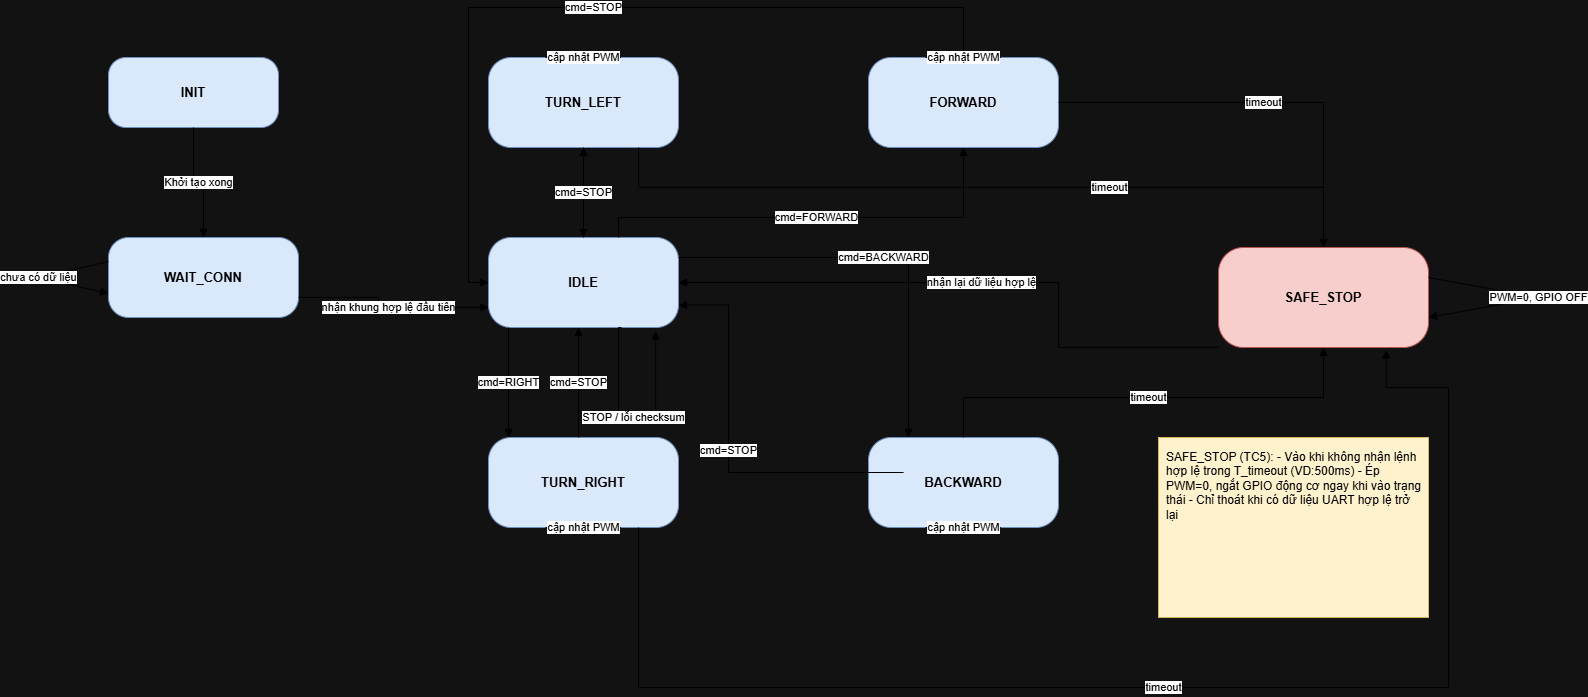

The diagram above was exported from draw.io. Its source (the exported page's mxGraphModel, read from the mxfile embedded in the PNG):
<mxGraphModel dx="2675" dy="1589" grid="1" gridSize="10" guides="1" tooltips="1" connect="1" arrows="1" fold="1" page="1" pageScale="1" pageWidth="1500" pageHeight="1000" background="#FFFFFF" math="0" shadow="0">
  <root>
    <mxCell id="0" />
    <mxCell id="1" parent="0" />
    <mxCell id="R_INIT" parent="1" style="whiteSpace=wrap;html=1;align=center;verticalAlign=middle;fontSize=13;spacing=6;fontColor=#000000;rounded=1;arcSize=25;fillColor=#dae8fc;strokeColor=#6c8ebf;fontStyle=1;" value="INIT" vertex="1">
      <mxGeometry height="70" width="170" x="40" y="40" as="geometry" />
    </mxCell>
    <mxCell id="R_WAIT" parent="1" style="whiteSpace=wrap;html=1;align=center;verticalAlign=middle;fontSize=13;spacing=6;fontColor=#000000;rounded=1;arcSize=25;fillColor=#dae8fc;strokeColor=#6c8ebf;fontStyle=1;" value="WAIT_CONN" vertex="1">
      <mxGeometry height="80" width="190" x="40" y="220" as="geometry" />
    </mxCell>
    <mxCell id="R_IDLE" parent="1" style="whiteSpace=wrap;html=1;align=center;verticalAlign=middle;fontSize=13;spacing=6;fontColor=#000000;rounded=1;arcSize=25;fillColor=#dae8fc;strokeColor=#6c8ebf;fontStyle=1;" value="IDLE" vertex="1">
      <mxGeometry height="90" width="190" x="420" y="220" as="geometry" />
    </mxCell>
    <mxCell id="R_FWD" parent="1" style="whiteSpace=wrap;html=1;align=center;verticalAlign=middle;fontSize=13;spacing=6;fontColor=#000000;rounded=1;arcSize=25;fillColor=#dae8fc;strokeColor=#6c8ebf;fontStyle=1;" value="FORWARD" vertex="1">
      <mxGeometry height="90" width="190" x="800" y="40" as="geometry" />
    </mxCell>
    <mxCell id="R_BWD" parent="1" style="whiteSpace=wrap;html=1;align=center;verticalAlign=middle;fontSize=13;spacing=6;fontColor=#000000;rounded=1;arcSize=25;fillColor=#dae8fc;strokeColor=#6c8ebf;fontStyle=1;" value="BACKWARD" vertex="1">
      <mxGeometry height="90" width="190" x="800" y="420" as="geometry" />
    </mxCell>
    <mxCell id="R_LEFT" parent="1" style="whiteSpace=wrap;html=1;align=center;verticalAlign=middle;fontSize=13;spacing=6;fontColor=#000000;rounded=1;arcSize=25;fillColor=#dae8fc;strokeColor=#6c8ebf;fontStyle=1;" value="TURN_LEFT" vertex="1">
      <mxGeometry height="90" width="190" x="420" y="40" as="geometry" />
    </mxCell>
    <mxCell id="R_RIGHT" parent="1" style="whiteSpace=wrap;html=1;align=center;verticalAlign=middle;fontSize=13;spacing=6;fontColor=#000000;rounded=1;arcSize=25;fillColor=#dae8fc;strokeColor=#6c8ebf;fontStyle=1;" value="TURN_RIGHT" vertex="1">
      <mxGeometry height="90" width="190" x="420" y="420" as="geometry" />
    </mxCell>
    <mxCell id="R_SAFE" parent="1" style="whiteSpace=wrap;html=1;align=center;verticalAlign=middle;fontSize=13;spacing=6;fontColor=#000000;rounded=1;arcSize=25;fillColor=#f8cecc;strokeColor=#b85450;fontStyle=1;" value="SAFE_STOP" vertex="1">
      <mxGeometry height="100" width="210" x="1150" y="230" as="geometry" />
    </mxCell>
    <mxCell id="r0" edge="1" parent="1" source="R_INIT" style="edgeStyle=orthogonalEdgeStyle;rounded=0;html=1;endArrow=block;fontSize=11;labelBackgroundColor=#ffffff;fontColor=#000000;strokeColor=#000000;" target="R_WAIT" value="Khởi tạo xong">
      <mxGeometry relative="1" as="geometry" />
    </mxCell>
    <mxCell id="r1" edge="1" parent="1" source="R_WAIT" style="edgeStyle=orthogonalEdgeStyle;rounded=0;html=1;endArrow=block;fontSize=11;exitX=0;exitY=0.3;entryX=0;entryY=0.7;labelBackgroundColor=#ffffff;fontColor=#000000;strokeColor=#000000;" target="R_WAIT" value="chưa có dữ liệu">
      <mxGeometry relative="1" as="geometry">
        <mxPoint as="offset" />
        <Array as="points">
          <mxPoint x="-30" y="260" />
        </Array>
      </mxGeometry>
    </mxCell>
    <mxCell id="r2" edge="1" parent="1" source="R_WAIT" style="edgeStyle=orthogonalEdgeStyle;rounded=0;html=1;endArrow=block;fontSize=11;labelBackgroundColor=#ffffff;fontColor=#000000;strokeColor=#000000;" target="R_IDLE" value="nhận khung hợp lệ đầu tiên">
      <mxGeometry relative="1" as="geometry">
        <Array as="points">
          <mxPoint x="310" y="280" />
          <mxPoint x="310" y="290" />
        </Array>
      </mxGeometry>
    </mxCell>
    <mxCell id="r3" edge="1" parent="1" source="R_IDLE" style="edgeStyle=orthogonalEdgeStyle;rounded=0;html=1;endArrow=block;fontSize=11;labelBackgroundColor=#ffffff;fontColor=#000000;strokeColor=#000000;" target="R_FWD" value="cmd=FORWARD">
      <mxGeometry relative="1" as="geometry">
        <Array as="points">
          <mxPoint x="550" y="200" />
          <mxPoint x="895" y="200" />
        </Array>
      </mxGeometry>
    </mxCell>
    <mxCell id="r4" edge="1" parent="1" source="R_FWD" style="edgeStyle=orthogonalEdgeStyle;rounded=0;html=1;endArrow=block;fontSize=11;labelBackgroundColor=#ffffff;fontColor=#000000;strokeColor=#000000;" target="R_IDLE" value="cmd=STOP">
      <mxGeometry relative="1" as="geometry">
        <Array as="points">
          <mxPoint x="895" y="-10" />
          <mxPoint x="400" y="-10" />
          <mxPoint x="400" y="265" />
        </Array>
      </mxGeometry>
    </mxCell>
    <mxCell id="r5" edge="1" parent="1" source="R_IDLE" style="edgeStyle=orthogonalEdgeStyle;rounded=0;html=1;endArrow=block;fontSize=11;labelBackgroundColor=#ffffff;fontColor=#000000;strokeColor=#000000;" target="R_BWD" value="cmd=BACKWARD">
      <mxGeometry relative="1" as="geometry">
        <Array as="points">
          <mxPoint x="840" y="240" />
        </Array>
      </mxGeometry>
    </mxCell>
    <mxCell id="r6" edge="1" parent="1" style="edgeStyle=orthogonalEdgeStyle;rounded=0;html=1;endArrow=block;fontSize=11;labelBackgroundColor=#ffffff;fontColor=#000000;strokeColor=#000000;entryX=1;entryY=0.75;entryDx=0;entryDy=0;" target="R_IDLE" value="cmd=STOP">
      <mxGeometry relative="1" as="geometry">
        <Array as="points">
          <mxPoint x="660" y="455" />
          <mxPoint x="660" y="288" />
        </Array>
        <mxPoint x="834.9999999999995" y="455.0000000000002" as="sourcePoint" />
        <mxPoint x="550.0000000000005" y="300" as="targetPoint" />
      </mxGeometry>
    </mxCell>
    <mxCell id="r7" edge="1" parent="1" source="R_IDLE" style="edgeStyle=orthogonalEdgeStyle;rounded=0;html=1;endArrow=block;fontSize=11;labelBackgroundColor=#ffffff;fontColor=#000000;strokeColor=#000000;" target="R_LEFT" value="cmd=LEFT">
      <mxGeometry relative="1" as="geometry" />
    </mxCell>
    <mxCell id="r8" edge="1" parent="1" source="R_LEFT" style="edgeStyle=orthogonalEdgeStyle;rounded=0;html=1;endArrow=block;fontSize=11;labelBackgroundColor=#ffffff;fontColor=#000000;strokeColor=#000000;" target="R_IDLE" value="cmd=STOP">
      <mxGeometry relative="1" as="geometry" />
    </mxCell>
    <mxCell id="r9" edge="1" parent="1" source="R_IDLE" style="edgeStyle=orthogonalEdgeStyle;rounded=0;html=1;endArrow=block;fontSize=11;labelBackgroundColor=#ffffff;fontColor=#000000;strokeColor=#000000;" target="R_RIGHT" value="cmd=RIGHT">
      <mxGeometry relative="1" as="geometry">
        <Array as="points">
          <mxPoint x="440" y="390" />
          <mxPoint x="440" y="390" />
        </Array>
      </mxGeometry>
    </mxCell>
    <mxCell id="r10" edge="1" parent="1" source="R_RIGHT" style="edgeStyle=orthogonalEdgeStyle;rounded=0;html=1;endArrow=block;fontSize=11;labelBackgroundColor=#ffffff;fontColor=#000000;strokeColor=#000000;" target="R_IDLE" value="cmd=STOP">
      <mxGeometry relative="1" as="geometry">
        <Array as="points">
          <mxPoint x="510" y="350" />
          <mxPoint x="510" y="350" />
        </Array>
      </mxGeometry>
    </mxCell>
    <mxCell id="r11" edge="1" parent="1" style="edgeStyle=orthogonalEdgeStyle;rounded=0;html=1;endArrow=block;fontSize=11;exitX=0.5;exitY=1;entryX=0.88;entryY=1.039;labelBackgroundColor=#ffffff;fontColor=#000000;strokeColor=#000000;entryDx=0;entryDy=0;entryPerimeter=0;" target="R_IDLE" value="STOP / lỗi checksum">
      <mxGeometry relative="1" x="-0.0053" as="geometry">
        <mxPoint as="offset" />
        <Array as="points">
          <mxPoint x="550" y="310" />
          <mxPoint x="550" y="400" />
          <mxPoint x="587" y="400" />
        </Array>
        <mxPoint x="552.9999999999995" y="310" as="sourcePoint" />
        <mxPoint x="610" y="310" as="targetPoint" />
      </mxGeometry>
    </mxCell>
    <mxCell id="r12" edge="1" parent="1" source="R_FWD" style="edgeStyle=orthogonalEdgeStyle;rounded=0;html=1;endArrow=block;fontSize=11;exitX=0.3;exitY=0;entryX=0.7;entryY=0;labelBackgroundColor=#ffffff;fontColor=#000000;strokeColor=#000000;" target="R_FWD" value="cập nhật PWM">
      <mxGeometry relative="1" as="geometry" />
    </mxCell>
    <mxCell id="r13" edge="1" parent="1" source="R_BWD" style="edgeStyle=orthogonalEdgeStyle;rounded=0;html=1;endArrow=block;fontSize=11;exitX=0.3;exitY=1;entryX=0.7;entryY=1;labelBackgroundColor=#ffffff;fontColor=#000000;strokeColor=#000000;" target="R_BWD" value="cập nhật PWM">
      <mxGeometry relative="1" as="geometry" />
    </mxCell>
    <mxCell id="r14" edge="1" parent="1" source="R_LEFT" style="edgeStyle=orthogonalEdgeStyle;rounded=0;html=1;endArrow=block;fontSize=11;exitX=0.3;exitY=0;entryX=0.7;entryY=0;labelBackgroundColor=#ffffff;fontColor=#000000;strokeColor=#000000;" target="R_LEFT" value="cập nhật PWM">
      <mxGeometry relative="1" as="geometry" />
    </mxCell>
    <mxCell id="r15" edge="1" parent="1" source="R_RIGHT" style="edgeStyle=orthogonalEdgeStyle;rounded=0;html=1;endArrow=block;fontSize=11;exitX=0.3;exitY=1;entryX=0.7;entryY=1;labelBackgroundColor=#ffffff;fontColor=#000000;strokeColor=#000000;" target="R_RIGHT" value="cập nhật PWM">
      <mxGeometry relative="1" as="geometry" />
    </mxCell>
    <mxCell id="r16" edge="1" parent="1" source="R_FWD" style="edgeStyle=orthogonalEdgeStyle;rounded=0;html=1;endArrow=block;strokeColor=#b85450;fontColor=#8a1f11;fontSize=11;labelBackgroundColor=#ffffff;fontColor=#000000;strokeColor=#000000;" target="R_SAFE" value="timeout">
      <mxGeometry relative="1" as="geometry" />
    </mxCell>
    <mxCell id="r17" edge="1" parent="1" source="R_BWD" style="edgeStyle=orthogonalEdgeStyle;rounded=0;html=1;endArrow=block;strokeColor=#b85450;fontColor=#8a1f11;fontSize=11;labelBackgroundColor=#ffffff;fontColor=#000000;strokeColor=#000000;" target="R_SAFE" value="timeout">
      <mxGeometry relative="1" as="geometry">
        <Array as="points">
          <mxPoint x="895" y="380" />
          <mxPoint x="1255" y="380" />
        </Array>
      </mxGeometry>
    </mxCell>
    <mxCell id="r18" edge="1" parent="1" source="R_LEFT" style="edgeStyle=orthogonalEdgeStyle;rounded=0;html=1;endArrow=block;strokeColor=#b85450;fontColor=#8a1f11;fontSize=11;labelBackgroundColor=#ffffff;fontColor=#000000;strokeColor=#000000;" target="R_SAFE" value="timeout">
      <mxGeometry relative="1" x="0.3007" as="geometry">
        <mxPoint as="offset" />
        <Array as="points">
          <mxPoint x="570" y="170" />
          <mxPoint x="1255" y="170" />
        </Array>
      </mxGeometry>
    </mxCell>
    <mxCell id="r19" edge="1" parent="1" source="R_RIGHT" style="edgeStyle=orthogonalEdgeStyle;rounded=0;html=1;endArrow=block;strokeColor=#b85450;fontColor=#8a1f11;fontSize=11;labelBackgroundColor=#ffffff;fontColor=#000000;strokeColor=#000000;entryX=0.799;entryY=1.026;entryDx=0;entryDy=0;entryPerimeter=0;" target="R_SAFE" value="timeout">
      <mxGeometry relative="1" as="geometry">
        <Array as="points">
          <mxPoint x="570" y="670" />
          <mxPoint x="1380" y="670" />
          <mxPoint x="1380" y="370" />
          <mxPoint x="1318" y="370" />
        </Array>
      </mxGeometry>
    </mxCell>
    <mxCell id="r20" edge="1" parent="1" source="R_SAFE" style="edgeStyle=orthogonalEdgeStyle;rounded=0;html=1;endArrow=block;fontSize=11;exitX=1;exitY=0.3;entryX=1;entryY=0.7;strokeColor=#b85450;fontColor=#8a1f11;labelBackgroundColor=#ffffff;fontColor=#000000;strokeColor=#000000;" target="R_SAFE" value="PWM=0, GPIO OFF">
      <mxGeometry relative="1" as="geometry">
        <Array as="points">
          <mxPoint x="1470" y="280" />
        </Array>
      </mxGeometry>
    </mxCell>
    <mxCell id="r21" edge="1" parent="1" source="R_SAFE" style="edgeStyle=orthogonalEdgeStyle;rounded=0;html=1;endArrow=block;strokeColor=#b85450;fontColor=#8a1f11;fontSize=11;labelBackgroundColor=#ffffff;fontColor=#000000;strokeColor=#000000;" target="R_IDLE" value="nhận lại dữ liệu hợp lệ">
      <mxGeometry relative="1" as="geometry">
        <Array as="points">
          <mxPoint x="990" y="330" />
          <mxPoint x="990" y="265" />
        </Array>
      </mxGeometry>
    </mxCell>
    <mxCell id="note1" parent="1" style="whiteSpace=wrap;html=1;align=center;verticalAlign=middle;fontSize=13;spacing=6;fontColor=#000000;rounded=0;fillColor=#fff2cc;strokeColor=#d6b656;fontSize=12;align=left;verticalAlign=top;spacing=8;" value="SAFE_STOP (TC5): - Vào khi không nhận lệnh hợp   lệ trong T_timeout (VD:500ms) - Ép PWM=0, ngắt GPIO động   cơ ngay khi vào trạng thái - Chỉ thoát khi có dữ liệu UART   hợp lệ trở lại" vertex="1">
      <mxGeometry height="180" width="270" x="1090" y="420" as="geometry" />
    </mxCell>
  </root>
</mxGraphModel>